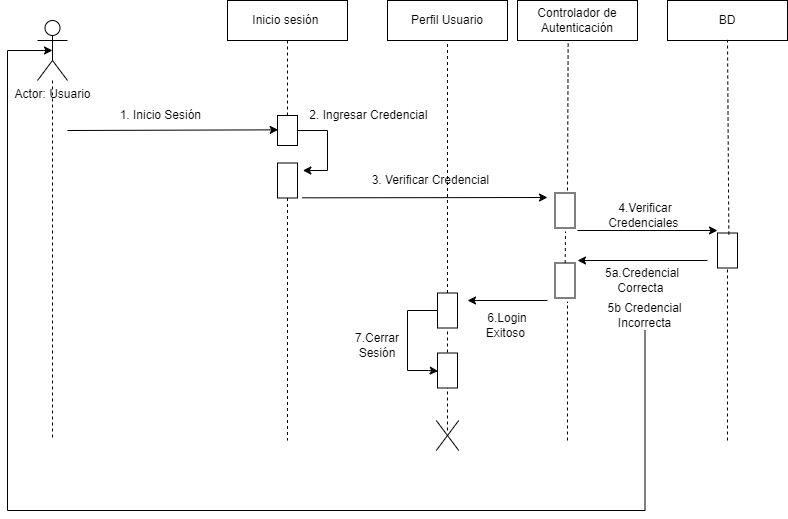

The diagram above was exported from draw.io. Its source (the exported page's mxGraphModel, read from the mxfile embedded in the PNG):
<mxGraphModel dx="753" dy="437" grid="1" gridSize="10" guides="1" tooltips="1" connect="1" arrows="1" fold="1" page="1" pageScale="1" pageWidth="827" pageHeight="1169" background="#ffffff" math="0" shadow="0">
  <root>
    <mxCell id="0" />
    <mxCell id="1" parent="0" />
    <mxCell id="BNiR14jVQWdbTQBaN4HF-1" value="Actor: Usuario" style="shape=umlActor;verticalLabelPosition=bottom;verticalAlign=top;html=1;outlineConnect=0;" parent="1" vertex="1">
      <mxGeometry x="70" y="100" width="30" height="60" as="geometry" />
    </mxCell>
    <mxCell id="BNiR14jVQWdbTQBaN4HF-5" value="Inicio sesión&amp;nbsp;" style="rounded=0;whiteSpace=wrap;html=1;" parent="1" vertex="1">
      <mxGeometry x="260" y="80" width="120" height="40" as="geometry" />
    </mxCell>
    <mxCell id="BNiR14jVQWdbTQBaN4HF-6" value="Perfil Usuario" style="rounded=0;whiteSpace=wrap;html=1;" parent="1" vertex="1">
      <mxGeometry x="420" y="80" width="120" height="40" as="geometry" />
    </mxCell>
    <mxCell id="BNiR14jVQWdbTQBaN4HF-7" value="Controlador de Autenticación" style="rounded=0;whiteSpace=wrap;html=1;" parent="1" vertex="1">
      <mxGeometry x="550" y="80" width="120" height="40" as="geometry" />
    </mxCell>
    <mxCell id="BNiR14jVQWdbTQBaN4HF-8" value="BD" style="rounded=0;whiteSpace=wrap;html=1;" parent="1" vertex="1">
      <mxGeometry x="700" y="80" width="120" height="40" as="geometry" />
    </mxCell>
    <mxCell id="BNiR14jVQWdbTQBaN4HF-11" value="" style="endArrow=classic;html=1;rounded=0;entryX=0.522;entryY=0.033;entryDx=0;entryDy=0;entryPerimeter=0;" parent="1" target="BNiR14jVQWdbTQBaN4HF-15" edge="1">
      <mxGeometry width="50" height="50" relative="1" as="geometry">
        <mxPoint x="100" y="210" as="sourcePoint" />
        <mxPoint x="230" y="210" as="targetPoint" />
      </mxGeometry>
    </mxCell>
    <mxCell id="BNiR14jVQWdbTQBaN4HF-12" value="1. Inicio Sesión&amp;nbsp;" style="text;html=1;align=center;verticalAlign=middle;whiteSpace=wrap;rounded=0;" parent="1" vertex="1">
      <mxGeometry x="150" y="180" width="90" height="30" as="geometry" />
    </mxCell>
    <mxCell id="BNiR14jVQWdbTQBaN4HF-13" value="" style="endArrow=none;dashed=1;html=1;rounded=0;entryX=0.5;entryY=1;entryDx=0;entryDy=0;" parent="1" source="BNiR14jVQWdbTQBaN4HF-15" target="BNiR14jVQWdbTQBaN4HF-5" edge="1">
      <mxGeometry width="50" height="50" relative="1" as="geometry">
        <mxPoint x="300" y="400" as="sourcePoint" />
        <mxPoint x="470" y="220" as="targetPoint" />
      </mxGeometry>
    </mxCell>
    <mxCell id="BNiR14jVQWdbTQBaN4HF-31" value="" style="edgeStyle=orthogonalEdgeStyle;rounded=0;orthogonalLoop=1;jettySize=auto;html=1;entryX=0.786;entryY=1.267;entryDx=0;entryDy=0;entryPerimeter=0;" parent="1" source="BNiR14jVQWdbTQBaN4HF-15" target="BNiR14jVQWdbTQBaN4HF-17" edge="1">
      <mxGeometry relative="1" as="geometry">
        <mxPoint x="340" y="250" as="targetPoint" />
        <Array as="points">
          <mxPoint x="360" y="210" />
          <mxPoint x="360" y="250" />
        </Array>
      </mxGeometry>
    </mxCell>
    <mxCell id="BNiR14jVQWdbTQBaN4HF-15" value="" style="verticalLabelPosition=bottom;verticalAlign=top;html=1;shape=mxgraph.basic.rect;fillColor2=none;strokeWidth=1;size=10;indent=5;rotation=90;direction=west;" parent="1" vertex="1">
      <mxGeometry x="305" y="200" width="30" height="20" as="geometry" />
    </mxCell>
    <mxCell id="BNiR14jVQWdbTQBaN4HF-19" value="2. Ingresar Credencial&amp;nbsp;" style="text;html=1;align=center;verticalAlign=middle;whiteSpace=wrap;rounded=0;" parent="1" vertex="1">
      <mxGeometry x="335" y="180" width="136" height="30" as="geometry" />
    </mxCell>
    <mxCell id="BNiR14jVQWdbTQBaN4HF-20" value="" style="endArrow=none;dashed=1;html=1;rounded=0;entryX=0.5;entryY=1;entryDx=0;entryDy=0;" parent="1" source="BNiR14jVQWdbTQBaN4HF-46" target="BNiR14jVQWdbTQBaN4HF-6" edge="1">
      <mxGeometry width="50" height="50" relative="1" as="geometry">
        <mxPoint x="480" y="480" as="sourcePoint" />
        <mxPoint x="470" y="220" as="targetPoint" />
      </mxGeometry>
    </mxCell>
    <mxCell id="BNiR14jVQWdbTQBaN4HF-23" value="" style="endArrow=none;dashed=1;html=1;rounded=0;" parent="1" source="BNiR14jVQWdbTQBaN4HF-17" edge="1">
      <mxGeometry width="50" height="50" relative="1" as="geometry">
        <mxPoint x="320" y="270" as="sourcePoint" />
        <mxPoint x="320" y="520" as="targetPoint" />
      </mxGeometry>
    </mxCell>
    <mxCell id="BNiR14jVQWdbTQBaN4HF-24" value="" style="endArrow=none;dashed=1;html=1;rounded=0;" parent="1" source="BNiR14jVQWdbTQBaN4HF-1" edge="1">
      <mxGeometry width="50" height="50" relative="1" as="geometry">
        <mxPoint x="120" y="240" as="sourcePoint" />
        <mxPoint x="85" y="520" as="targetPoint" />
      </mxGeometry>
    </mxCell>
    <mxCell id="BNiR14jVQWdbTQBaN4HF-26" value="3. Verificar Credencial&amp;nbsp;" style="text;html=1;align=center;verticalAlign=middle;whiteSpace=wrap;rounded=0;" parent="1" vertex="1">
      <mxGeometry x="380" y="245" width="170" height="30" as="geometry" />
    </mxCell>
    <mxCell id="BNiR14jVQWdbTQBaN4HF-17" value="" style="verticalLabelPosition=bottom;verticalAlign=top;html=1;shape=mxgraph.basic.rect;fillColor2=none;strokeWidth=1;size=0;indent=5;rotation=90;direction=west;" parent="1" vertex="1">
      <mxGeometry x="302.5" y="250" width="35" height="20" as="geometry" />
    </mxCell>
    <mxCell id="BNiR14jVQWdbTQBaN4HF-33" value="" style="endArrow=classic;html=1;rounded=0;exitX=0.005;exitY=1.233;exitDx=0;exitDy=0;exitPerimeter=0;" parent="1" source="BNiR14jVQWdbTQBaN4HF-17" edge="1">
      <mxGeometry width="50" height="50" relative="1" as="geometry">
        <mxPoint x="520" y="250" as="sourcePoint" />
        <mxPoint x="580" y="277" as="targetPoint" />
      </mxGeometry>
    </mxCell>
    <mxCell id="BNiR14jVQWdbTQBaN4HF-34" value="" style="verticalLabelPosition=bottom;verticalAlign=top;html=1;shape=mxgraph.basic.rect;fillColor2=none;strokeWidth=1;size=0;indent=100;rotation=90;direction=west;" parent="1" vertex="1">
      <mxGeometry x="580" y="280" width="35" height="20" as="geometry" />
    </mxCell>
    <mxCell id="BNiR14jVQWdbTQBaN4HF-35" value="" style="endArrow=none;dashed=1;html=1;rounded=0;entryX=0.422;entryY=1.067;entryDx=0;entryDy=0;entryPerimeter=0;" parent="1" target="BNiR14jVQWdbTQBaN4HF-7" edge="1">
      <mxGeometry width="50" height="50" relative="1" as="geometry">
        <mxPoint x="600" y="270" as="sourcePoint" />
        <mxPoint x="630" y="200" as="targetPoint" />
      </mxGeometry>
    </mxCell>
    <mxCell id="BNiR14jVQWdbTQBaN4HF-36" value="" style="endArrow=none;dashed=1;html=1;rounded=0;" parent="1" source="BNiR14jVQWdbTQBaN4HF-43" edge="1">
      <mxGeometry width="50" height="50" relative="1" as="geometry">
        <mxPoint x="600" y="480" as="sourcePoint" />
        <mxPoint x="598" y="311" as="targetPoint" />
      </mxGeometry>
    </mxCell>
    <mxCell id="BNiR14jVQWdbTQBaN4HF-37" value="" style="verticalLabelPosition=bottom;verticalAlign=top;html=1;shape=mxgraph.basic.rect;fillColor2=none;strokeWidth=1;size=0;indent=100;rotation=90;direction=west;" parent="1" vertex="1">
      <mxGeometry x="742.5" y="320" width="35" height="20" as="geometry" />
    </mxCell>
    <mxCell id="BNiR14jVQWdbTQBaN4HF-38" value="" style="endArrow=none;dashed=1;html=1;rounded=0;entryX=0.5;entryY=0.983;entryDx=0;entryDy=0;entryPerimeter=0;exitX=0.957;exitY=0.567;exitDx=0;exitDy=0;exitPerimeter=0;" parent="1" source="BNiR14jVQWdbTQBaN4HF-37" target="BNiR14jVQWdbTQBaN4HF-8" edge="1">
      <mxGeometry width="50" height="50" relative="1" as="geometry">
        <mxPoint x="580" y="310" as="sourcePoint" />
        <mxPoint x="630" y="260" as="targetPoint" />
      </mxGeometry>
    </mxCell>
    <mxCell id="BNiR14jVQWdbTQBaN4HF-39" value="4.Verificar Credenciales&amp;nbsp;" style="text;html=1;align=center;verticalAlign=middle;whiteSpace=wrap;rounded=0;" parent="1" vertex="1">
      <mxGeometry x="612.5" y="280" width="130" height="30" as="geometry" />
    </mxCell>
    <mxCell id="BNiR14jVQWdbTQBaN4HF-41" value="" style="endArrow=classic;html=1;rounded=0;" parent="1" edge="1">
      <mxGeometry width="50" height="50" relative="1" as="geometry">
        <mxPoint x="610" y="310" as="sourcePoint" />
        <mxPoint x="750" y="310" as="targetPoint" />
      </mxGeometry>
    </mxCell>
    <mxCell id="BNiR14jVQWdbTQBaN4HF-42" value="" style="endArrow=none;dashed=1;html=1;rounded=0;" parent="1" edge="1">
      <mxGeometry width="50" height="50" relative="1" as="geometry">
        <mxPoint x="760" y="520" as="sourcePoint" />
        <mxPoint x="760" y="347" as="targetPoint" />
      </mxGeometry>
    </mxCell>
    <mxCell id="BNiR14jVQWdbTQBaN4HF-44" value="" style="endArrow=none;dashed=1;html=1;rounded=0;entryX=-0.11;entryY=0.625;entryDx=0;entryDy=0;entryPerimeter=0;" parent="1" target="BNiR14jVQWdbTQBaN4HF-43" edge="1">
      <mxGeometry width="50" height="50" relative="1" as="geometry">
        <mxPoint x="600" y="520" as="sourcePoint" />
        <mxPoint x="600" y="311" as="targetPoint" />
      </mxGeometry>
    </mxCell>
    <mxCell id="BNiR14jVQWdbTQBaN4HF-43" value="" style="verticalLabelPosition=bottom;verticalAlign=top;html=1;shape=mxgraph.basic.rect;fillColor2=none;strokeWidth=1;size=0;indent=100;rotation=90;direction=west;" parent="1" vertex="1">
      <mxGeometry x="580" y="350" width="35" height="20" as="geometry" />
    </mxCell>
    <mxCell id="BNiR14jVQWdbTQBaN4HF-45" value="" style="endArrow=classic;html=1;rounded=0;" parent="1" edge="1">
      <mxGeometry width="50" height="50" relative="1" as="geometry">
        <mxPoint x="740" y="340" as="sourcePoint" />
        <mxPoint x="610" y="340" as="targetPoint" />
      </mxGeometry>
    </mxCell>
    <mxCell id="BNiR14jVQWdbTQBaN4HF-47" value="5a.Credencial Correcta&amp;nbsp;" style="text;html=1;align=center;verticalAlign=middle;whiteSpace=wrap;rounded=0;" parent="1" vertex="1">
      <mxGeometry x="615" y="345" width="120" height="30" as="geometry" />
    </mxCell>
    <mxCell id="BNiR14jVQWdbTQBaN4HF-48" value="" style="endArrow=classic;html=1;rounded=0;" parent="1" edge="1">
      <mxGeometry width="50" height="50" relative="1" as="geometry">
        <mxPoint x="580" y="380" as="sourcePoint" />
        <mxPoint x="500" y="380" as="targetPoint" />
      </mxGeometry>
    </mxCell>
    <mxCell id="BNiR14jVQWdbTQBaN4HF-49" value="" style="endArrow=none;dashed=1;html=1;rounded=0;entryX=-0.09;entryY=0.5;entryDx=0;entryDy=0;entryPerimeter=0;exitX=0.5;exitY=0.333;exitDx=0;exitDy=0;exitPerimeter=0;" parent="1" source="BNiR14jVQWdbTQBaN4HF-56" target="BNiR14jVQWdbTQBaN4HF-46" edge="1">
      <mxGeometry width="50" height="50" relative="1" as="geometry">
        <mxPoint x="480" y="480" as="sourcePoint" />
        <mxPoint x="480" y="120" as="targetPoint" />
      </mxGeometry>
    </mxCell>
    <mxCell id="BNiR14jVQWdbTQBaN4HF-52" style="edgeStyle=orthogonalEdgeStyle;rounded=0;orthogonalLoop=1;jettySize=auto;html=1;entryX=0.481;entryY=0.033;entryDx=0;entryDy=0;entryPerimeter=0;" parent="1" source="BNiR14jVQWdbTQBaN4HF-46" target="BNiR14jVQWdbTQBaN4HF-51" edge="1">
      <mxGeometry relative="1" as="geometry">
        <mxPoint x="460" y="460" as="targetPoint" />
        <Array as="points">
          <mxPoint x="440" y="390" />
          <mxPoint x="440" y="450" />
          <mxPoint x="461" y="450" />
        </Array>
      </mxGeometry>
    </mxCell>
    <mxCell id="BNiR14jVQWdbTQBaN4HF-46" value="" style="verticalLabelPosition=bottom;verticalAlign=top;html=1;shape=mxgraph.basic.rect;fillColor2=none;strokeWidth=1;size=0;indent=100;rotation=90;direction=west;" parent="1" vertex="1">
      <mxGeometry x="462.5" y="380" width="35" height="20" as="geometry" />
    </mxCell>
    <mxCell id="BNiR14jVQWdbTQBaN4HF-50" value="6.Login Exitoso&amp;nbsp;" style="text;html=1;align=center;verticalAlign=middle;whiteSpace=wrap;rounded=0;" parent="1" vertex="1">
      <mxGeometry x="510" y="390" width="60" height="30" as="geometry" />
    </mxCell>
    <mxCell id="BNiR14jVQWdbTQBaN4HF-51" value="" style="verticalLabelPosition=bottom;verticalAlign=top;html=1;shape=mxgraph.basic.rect;fillColor2=none;strokeWidth=1;size=0;indent=100;rotation=90;direction=west;" parent="1" vertex="1">
      <mxGeometry x="462.5" y="440" width="35" height="20" as="geometry" />
    </mxCell>
    <mxCell id="BNiR14jVQWdbTQBaN4HF-53" value="7.Cerrar Sesión" style="text;html=1;align=center;verticalAlign=middle;whiteSpace=wrap;rounded=0;" parent="1" vertex="1">
      <mxGeometry x="380" y="410" width="60" height="30" as="geometry" />
    </mxCell>
    <mxCell id="BNiR14jVQWdbTQBaN4HF-56" value="" style="shape=mxgraph.sysml.x;" parent="1" vertex="1">
      <mxGeometry x="468.75" y="500" width="22.5" height="30" as="geometry" />
    </mxCell>
    <mxCell id="YbvH1MZs0a6KfiRTnvB2-3" style="edgeStyle=orthogonalEdgeStyle;rounded=0;orthogonalLoop=1;jettySize=auto;html=1;entryX=0.5;entryY=0.5;entryDx=0;entryDy=0;entryPerimeter=0;" parent="1" source="YbvH1MZs0a6KfiRTnvB2-1" target="BNiR14jVQWdbTQBaN4HF-1" edge="1">
      <mxGeometry relative="1" as="geometry">
        <mxPoint x="200" y="240" as="targetPoint" />
        <Array as="points">
          <mxPoint x="678" y="590" />
          <mxPoint x="40" y="590" />
          <mxPoint x="40" y="130" />
        </Array>
      </mxGeometry>
    </mxCell>
    <mxCell id="YbvH1MZs0a6KfiRTnvB2-1" value="5b Credencial Incorrecta" style="text;html=1;align=center;verticalAlign=middle;whiteSpace=wrap;rounded=0;" parent="1" vertex="1">
      <mxGeometry x="635" y="380" width="85" height="30" as="geometry" />
    </mxCell>
  </root>
</mxGraphModel>